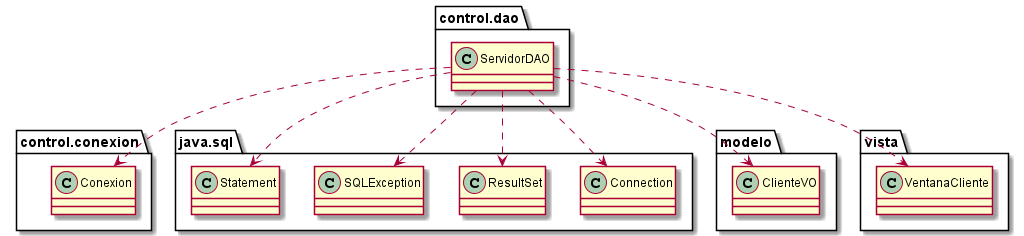

The diagram above was rendered by PlantUML. Its source (embedded in the PNG):
@startuml
class control.conexion.Conexion
class control.dao.ServidorDAO
class java.sql.Connection
class java.sql.ResultSet
class java.sql.SQLException
class java.sql.Statement
class modelo.ClienteVO
class vista.VentanaCliente
control.dao.ServidorDAO ..> control.conexion.Conexion
control.dao.ServidorDAO ..> java.sql.Connection
control.dao.ServidorDAO ..> java.sql.ResultSet
control.dao.ServidorDAO ..> java.sql.SQLException
control.dao.ServidorDAO ..> java.sql.Statement
control.dao.ServidorDAO ..> modelo.ClienteVO
control.dao.ServidorDAO ..> vista.VentanaCliente
@enduml